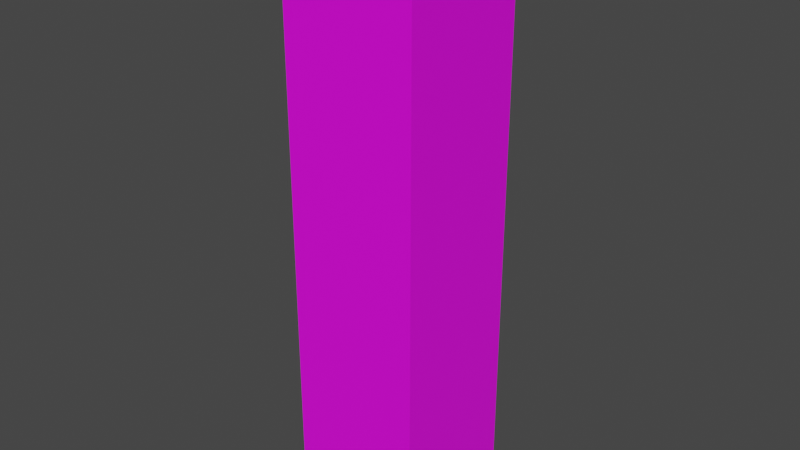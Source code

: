 # Source: ColumnBrick01.blend  (saved by Blender 4.2.66; exported with 4.5.12 LTS)
import bpy
from mathutils import Matrix  # noqa: F401  (used for matrix-valued properties, if any)

bpy.ops.wm.read_factory_settings(use_empty=True)
scene = bpy.context.scene
scene.name = 'Scene'

# ---- collections
col_collection = bpy.data.collections.new('Collection'); scene.collection.children.link(col_collection)

# ---- images (referenced by path relative to the original .blend; pixels are not part of the script)
import os
ASSET_DIR = os.environ.get("B2B_ASSET_DIR", "")  # directory of the original .blend (textures are referenced by path, not embedded)
HERE = os.path.dirname(os.path.abspath(__file__))  # packed textures are extracted next to this script under _unpacked/

def load_image(name, relpath, width, height, colorspace="sRGB"):
    """Load a texture the original file referenced (path relative to the .blend, or extracted next to this script)."""
    p = next((c for c in (os.path.join(HERE, relpath), os.path.join(ASSET_DIR, relpath)) if relpath and os.path.exists(c)), "")
    if p:
        img = bpy.data.images.load(p, check_existing=True)
        img.name = name
    else:  # same state as the original file: an image datablock whose file is absent (Cycles renders it pink)
        img = bpy.data.images.new(name, width, height)
        img.source = "FILE"
        img.filepath = "//" + (relpath or name)
    img.colorspace_settings.name = colorspace
    return img
img_columnbrick01_a_png = load_image('ColumnBrick01_a.png', 'ColumnBrick01_a.png', 1024, 1024, 'sRGB')

# ---- materials (node trees are filled in below, after node groups)
mat_material = bpy.data.materials.new('Material')
mat_material.alpha_threshold = 0.0
mat_material.use_transparent_shadow = False
mat_material.roughness = 0.5
mat_material.line_color = (0.0, 0.0, 0.0, 1.0)

# ---- material node trees
mat_material.use_nodes = True; mat_material.node_tree.nodes.clear()
_N = mat_material.node_tree.nodes; _L = mat_material.node_tree.links
n0 = _N.new('ShaderNodeOutputMaterial'); n0.name = 'Material Output'; n0.location = (300, 300)
n1 = _N.new('ShaderNodeBsdfPrincipled'); n1.name = 'Principled BSDF'; n1.location = (10, 300)
n1.distribution = 'GGX'
n1.subsurface_method = 'RANDOM_WALK_SKIN'
n1.inputs[3].default_value = 1.45
n1.inputs[27].default_value = (0.0, 0.0, 0.0, 1.0)
n1.inputs[28].default_value = 1.0
n2 = _N.new('ShaderNodeTexImage'); n2.name = 'Image Texture'; n2.location = (-280, 280)
n2.image = img_columnbrick01_a_png
n2.interpolation = 'Closest'
_L.new(n1.outputs[0], n0.inputs[0])
_L.new(n2.outputs[0], n1.inputs[0])
n0.is_active_output = True

# ---- world
world_world = bpy.data.worlds.new('World'); scene.world = world_world
world_world.use_nodes = True; world_world.node_tree.nodes.clear()
_N = world_world.node_tree.nodes; _L = world_world.node_tree.links
n0 = _N.new('ShaderNodeOutputWorld'); n0.name = 'World Output'; n0.location = (300, 300)
n1 = _N.new('ShaderNodeBackground'); n1.name = 'Background'; n1.location = (10, 300)
n1.inputs[0].default_value = (0.05088, 0.05088, 0.05088, 1.0)
_L.new(n1.outputs[0], n0.inputs[0])
n0.is_active_output = True
world_world.color = (0.05088, 0.05088, 0.05088)
world_world.use_sun_shadow = False
world_world.sun_shadow_jitter_overblur = 0.0

# ---- meshes
me_cube = bpy.data.meshes.new('Cube')
me_cube.from_pydata([(0.4312, 0.4312, 3.75), (0.4312, 0.4312, 0.0), (0.4312, -0.4312, 3.75), (0.4312, -0.4312, 0.0), (-0.4312, 0.4312, 3.75), (-0.4312, 0.4312, 0.0), (-0.4312, -0.4312, 3.75), (-0.4312, -0.4312, 0.0)], [], [(3, 2, 6, 7), (7, 6, 4, 5), (1, 0, 2, 3), (5, 4, 0, 1)])
_uv = me_cube.uv_layers.new(name='UVMap')
_uv.uv.foreach_set('vector', [0.3333, 1.0, 0.3333, 0.0, 0.6667, 0.0, 0.6667, 1.0, 0.9999, 5.826e-05, 1.0, 1.0, 0.6667, 1.0, 0.6666, 5.826e-05, 0.3334, 5.826e-05, 0.3333, 1.0, 0.0, 1.0, 5.838e-05, 5.826e-05, 0.6666, 5.826e-05, 0.6667, 1.0, 0.3333, 1.0, 0.3334, 5.826e-05])
me_cube.materials.append(mat_material)
me_cube.use_mirror_vertex_groups = False
me_cube.update()

# ---- objects
ob_columnbrick01 = bpy.data.objects.new('ColumnBrick01', me_cube)

# ---- transforms, parenting, visibility, modifiers, constraints
ob_columnbrick01.location = (0.0, 0.0, 0.0)
ob_columnbrick01.lock_rotations_4d = False
ob_columnbrick01.empty_display_type = 'ARROWS'
ob_columnbrick01.lineart.crease_threshold = 0.0

# ---- collection membership
col_collection.objects.link(ob_columnbrick01)

# ---- scene / render settings (as saved in the file)
scene.frame_start = 1; scene.frame_end = 250; scene.frame_set(1)
scene.render.engine = 'BLENDER_EEVEE_NEXT'
scene.cycles.sampling_pattern = 'TABULATED_SOBOL'
scene.view_settings.view_transform = 'Filmic'
bpy.context.view_layer.update()

# ---- added for rendering (the .blend has no active camera and no usable light): camera, sun
cam_auto = bpy.data.cameras.new('AutoCamera')
cam_auto.lens = 50.0
cam_auto.sensor_width = 36.0
cam_auto.clip_end = 1000.0
ob_auto_camera = bpy.data.objects.new('AutoCamera', cam_auto)
scene.collection.objects.link(ob_auto_camera)
ob_auto_camera.location = (3.64852, -4.37822, 4.79382)
ob_auto_camera.rotation_euler = (1.09748, -7.21219e-08, 0.694738)
scene.camera = ob_auto_camera
light_auto_sun = bpy.data.lights.new('AutoSun', 'SUN')
light_auto_sun.energy = 3.0
light_auto_sun.angle = 0.0523599
ob_auto_sun = bpy.data.objects.new('AutoSun', light_auto_sun)
scene.collection.objects.link(ob_auto_sun)
ob_auto_sun.rotation_euler = (0.872665, 0.174533, 0.523599)
bpy.context.view_layer.update()
